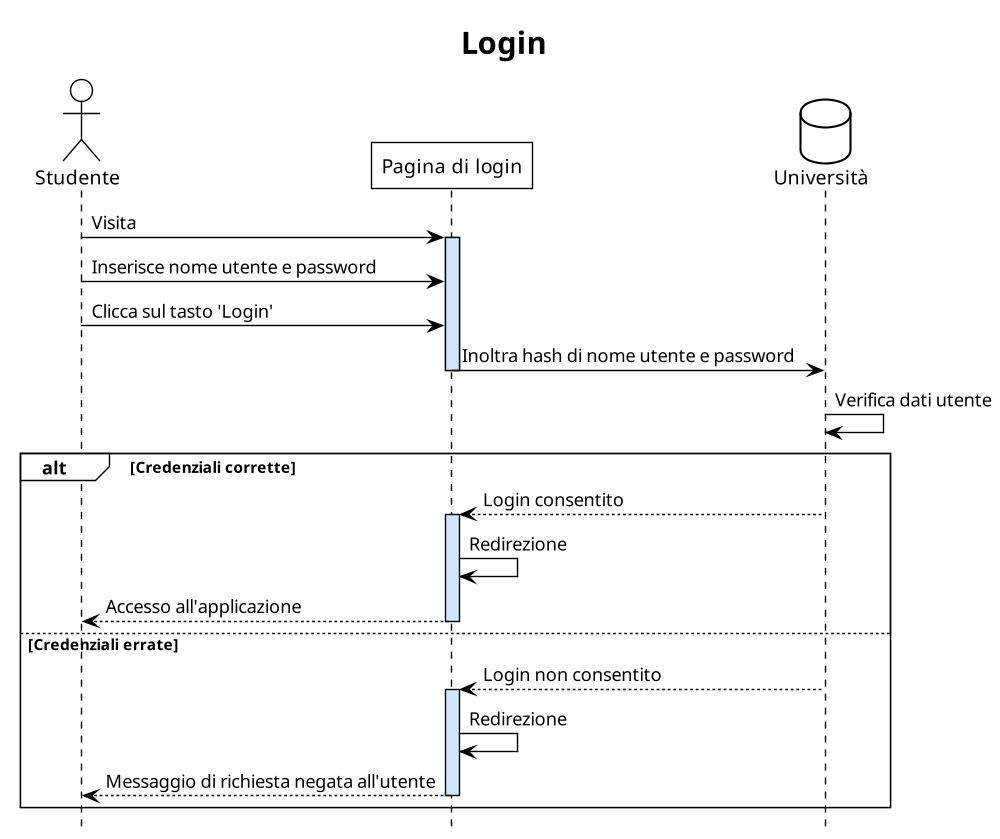

The diagram above was rendered by PlantUML. Its source (embedded in the PNG):
@startuml
!theme plain
scale 1000 width
hide footbox

title Login

actor Studente as S
participant "Pagina di login" as L
database Università as U

S -> L : Visita

activate L #CFE6FF

S -> L : Inserisce nome utente e password
S -> L : Clicca sul tasto 'Login'

L -> U : Inoltra hash di nome utente e password

deactivate L 


U -> U : Verifica dati utente

alt Credenziali corrette
    U --> L : Login consentito

    activate L #CFE6FF


    L -> L : Redirezione
    L --> S : Accesso all'applicazione

    deactivate L 

else Credenziali errate
    U --> L : Login non consentito

    activate L #CFE6FF


    L -> L : Redirezione
    L --> S : Messaggio di richiesta negata all'utente

    deactivate L 

end

@enduml